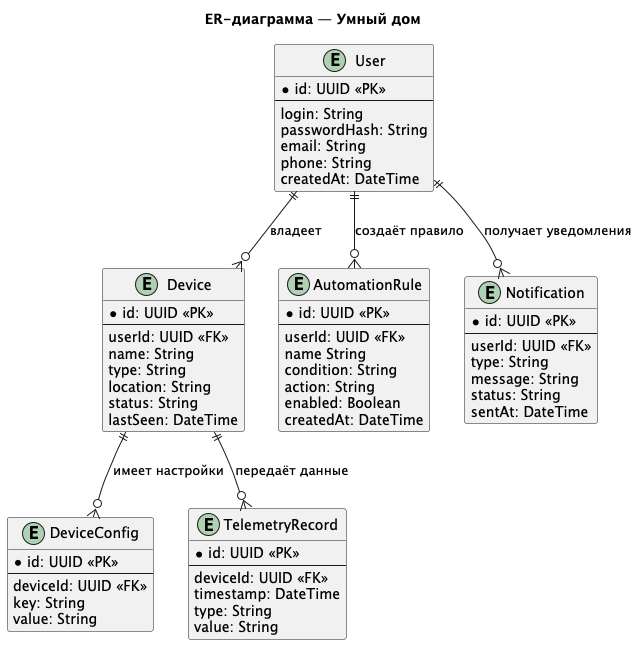

The diagram above was rendered by PlantUML. Its source (embedded in the PNG):
@startuml
title ER-диаграмма — Умный дом

entity User {
  * id: UUID <<PK>>
  --
  login: String
  passwordHash: String
  email: String
  phone: String
  createdAt: DateTime
}

entity Device {
  * id: UUID <<PK>>
  --
  userId: UUID <<FK>>
  name: String
  type: String
  location: String
  status: String
  lastSeen: DateTime
}

entity DeviceConfig {
  * id: UUID <<PK>>
  --
  deviceId: UUID <<FK>>
  key: String
  value: String
}

entity AutomationRule {
  * id: UUID <<PK>>
  --
  userId: UUID <<FK>>
  name String
  condition: String
  action: String
  enabled: Boolean
  createdAt: DateTime
}

entity TelemetryRecord {
  * id: UUID <<PK>>
  --
  deviceId: UUID <<FK>>
  timestamp: DateTime
  type: String
  value: String
}

entity Notification {
  * id: UUID <<PK>>
  --
  userId: UUID <<FK>>
  type: String
  message: String
  status: String
  sentAt: DateTime
}

' Связи между сущностями
User ||--o{ Device : "владеет"
Device ||--o{ DeviceConfig : "имеет настройки"
User ||--o{ AutomationRule : "создаёт правило"
Device ||--o{ TelemetryRecord : "передаёт данные"
User ||--o{ Notification : "получает уведомления"

@enduml